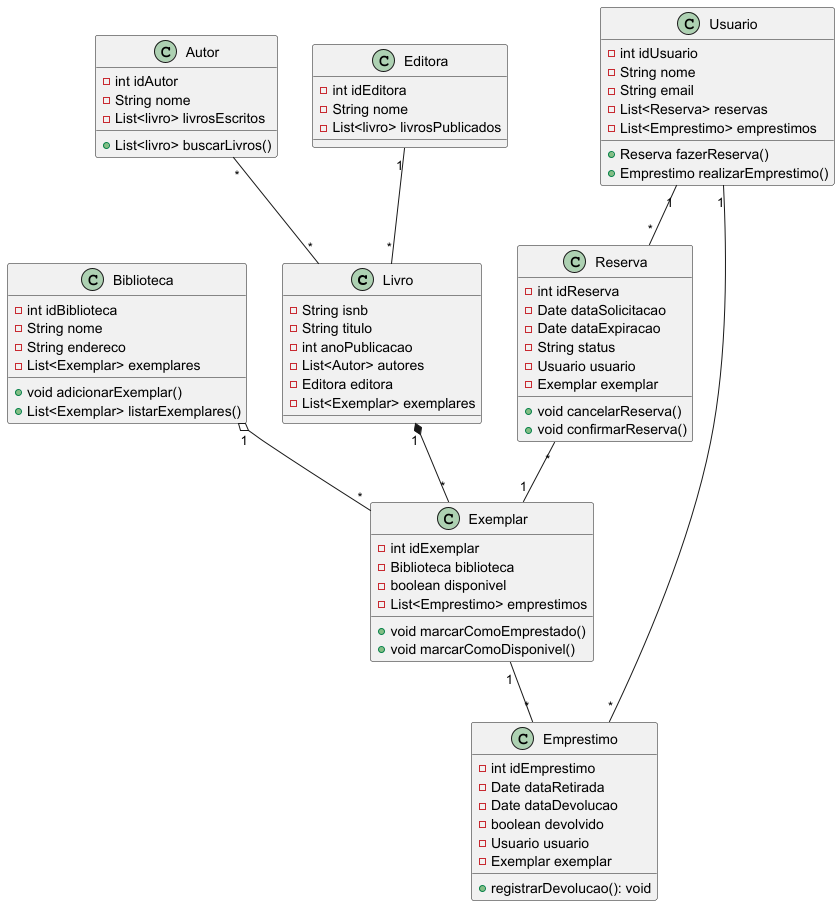

The diagram above was rendered by PlantUML. Its source (embedded in the PNG):
@startuml Biblioteca
'https://plantuml.com/class-diagram

class Livro {
    -String isnb
    -String titulo
    -int anoPublicacao
    -List<Autor> autores
    -Editora editora
    -List<Exemplar> exemplares
}

class Exemplar {
    -int idExemplar
    -Biblioteca biblioteca
    -boolean disponivel
    -List<Emprestimo> emprestimos
    +void marcarComoEmprestado()
    +void marcarComoDisponivel()
}

class Biblioteca {
    -int idBiblioteca
    -String nome
    -String endereco
    -List<Exemplar> exemplares
    +void adicionarExemplar()
    +List<Exemplar> listarExemplares()
}

class Usuario {
    -int idUsuario
    -String nome
    -String email
    -List<Reserva> reservas
    -List<Emprestimo> emprestimos
    +Reserva fazerReserva()
    +Emprestimo realizarEmprestimo()
}

class Reserva {
    -int idReserva
    -Date dataSolicitacao
    -Date dataExpiracao
    -String status
    -Usuario usuario
    -Exemplar exemplar
    +void cancelarReserva()
    +void confirmarReserva()
}

class Emprestimo {
    -int idEmprestimo
    -Date dataRetirada
    -Date dataDevolucao
    -boolean devolvido
    -Usuario usuario
    -Exemplar exemplar
    +registrarDevolucao(): void
}

class Autor {
    -int idAutor
    -String nome
    -List<livro> livrosEscritos
    +List<livro> buscarLivros()
}

class Editora {
    -int idEditora
    -String nome
    -List<livro> livrosPublicados
}




Livro "1" *-- "*" Exemplar

Biblioteca "1" o-- "*" Exemplar

Usuario "1" -- "*" Reserva

Reserva "*" -- "1" Exemplar

Autor "*" -- "*" Livro


Editora "1" -- "*" Livro

Usuario "1" -- "*" Emprestimo
Exemplar "1" -- "*" Emprestimo



@enduml